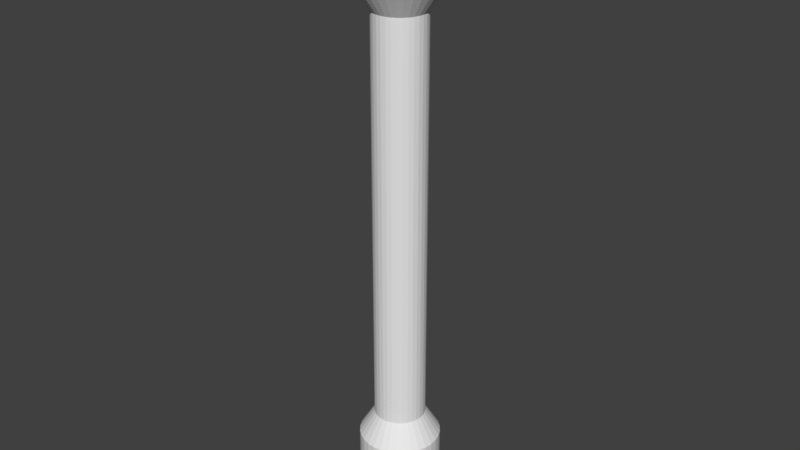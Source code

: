 # Source: Rope.blend  (saved by Blender 2.79.0; exported with 4.5.12 LTS)
import bpy
from mathutils import Matrix  # noqa: F401  (used for matrix-valued properties, if any)

bpy.ops.wm.read_factory_settings(use_empty=True)
scene = bpy.context.scene
scene.name = 'Scene'

# ---- collections
col_collection_1 = bpy.data.collections.new('Collection 1'); scene.collection.children.link(col_collection_1)

# ---- world
world_world = bpy.data.worlds.new('World'); scene.world = world_world
world_world.color = (0.05088, 0.05088, 0.05088)
world_world.use_sun_shadow = False
world_world.sun_shadow_jitter_overblur = 0.0
world_world.cycles.sampling_method = 'MANUAL'

# ---- meshes
me_cylinder = bpy.data.meshes.new('Cylinder')
me_cylinder.from_pydata([(0.0, 1.0, 4.0), (0.0, 1.0, 6.0), (0.1951, 0.9808, 4.0), (0.1951, 0.9808, 6.0), (0.3827, 0.9239, 4.0), (0.3827, 0.9239, 6.0), (0.5556, 0.8315, 4.0), (0.5556, 0.8315, 6.0), (0.7071, 0.7071, 4.0), (0.7071, 0.7071, 6.0), (0.8315, 0.5556, 4.0), (0.8315, 0.5556, 6.0), (0.9239, 0.3827, 4.0), (0.9239, 0.3827, 6.0), (0.9808, 0.1951, 4.0), (0.9808, 0.1951, 6.0), (1.0, 7.55e-08, 4.0), (1.0, 7.55e-08, 6.0), (0.9808, -0.1951, 4.0), (0.9808, -0.1951, 6.0), (0.9239, -0.3827, 4.0), (0.9239, -0.3827, 6.0), (0.8315, -0.5556, 4.0), (0.8315, -0.5556, 6.0), (0.7071, -0.7071, 4.0), (0.7071, -0.7071, 6.0), (0.5556, -0.8315, 4.0), (0.5556, -0.8315, 6.0), (0.3827, -0.9239, 4.0), (0.3827, -0.9239, 6.0), (0.1951, -0.9808, 4.0), (0.1951, -0.9808, 6.0), (-3.258e-07, -1.0, 4.0), (-3.258e-07, -1.0, 6.0), (-0.1951, -0.9808, 4.0), (-0.1951, -0.9808, 6.0), (-0.3827, -0.9239, 4.0), (-0.3827, -0.9239, 6.0), (-0.5556, -0.8315, 4.0), (-0.5556, -0.8315, 6.0), (-0.7071, -0.7071, 4.0), (-0.7071, -0.7071, 6.0), (-0.8315, -0.5556, 4.0), (-0.8315, -0.5556, 6.0), (-0.9239, -0.3827, 4.0), (-0.9239, -0.3827, 6.0), (-0.9808, -0.1951, 4.0), (-0.9808, -0.1951, 6.0), (-1.0, 9.656e-07, 4.0), (-1.0, 9.656e-07, 6.0), (-0.9808, 0.1951, 4.0), (-0.9808, 0.1951, 6.0), (-0.9239, 0.3827, 4.0), (-0.9239, 0.3827, 6.0), (-0.8315, 0.5556, 4.0), (-0.8315, 0.5556, 6.0), (-0.7071, 0.7071, 4.0), (-0.7071, 0.7071, 6.0), (-0.5556, 0.8315, 4.0), (-0.5556, 0.8315, 6.0), (-0.3827, 0.9239, 4.0), (-0.3827, 0.9239, 6.0), (-0.1951, 0.9808, 4.0), (-0.1951, 0.9808, 6.0), (-1.337e-07, 1.0, 8.0), (0.1951, 0.9808, 8.0), (0.3827, 0.9239, 8.0), (0.5556, 0.8315, 8.0), (0.7071, 0.7071, 8.0), (0.8315, 0.5556, 8.0), (0.9239, 0.3827, 8.0), (0.9808, 0.1951, 8.0), (1.0, 7.55e-08, 8.0), (0.9808, -0.1951, 8.0), (0.9239, -0.3827, 8.0), (0.8315, -0.5556, 8.0), (0.7071, -0.7071, 8.0), (0.5556, -0.8315, 8.0), (0.3827, -0.9239, 8.0), (0.1951, -0.9808, 8.0), (-4.595e-07, -1.0, 8.0), (-0.1951, -0.9808, 8.0), (-0.3827, -0.9239, 8.0), (-0.5556, -0.8315, 8.0), (-0.7071, -0.7071, 8.0), (-0.8315, -0.5556, 8.0), (-0.9239, -0.3827, 8.0), (-0.9808, -0.1951, 8.0), (-1.0, 9.656e-07, 8.0), (-0.9808, 0.1951, 8.0), (-0.9239, 0.3827, 8.0), (-0.8315, 0.5556, 8.0), (-0.7071, 0.7071, 8.0), (-0.5556, 0.8315, 8.0), (-0.3827, 0.9239, 8.0), (-0.1951, 0.9808, 8.0), (-9.548e-08, 1.0, 10.0), (0.1951, 0.9808, 10.0), (0.3827, 0.9239, 10.0), (0.5556, 0.8315, 10.0), (0.7071, 0.7071, 10.0), (0.8315, 0.5556, 10.0), (0.9239, 0.3827, 10.0), (0.9808, 0.1951, 10.0), (1.0, 7.55e-08, 10.0), (0.9808, -0.1951, 10.0), (0.9239, -0.3827, 10.0), (0.8315, -0.5556, 10.0), (0.7071, -0.7071, 10.0), (0.5556, -0.8315, 10.0), (0.3827, -0.9239, 10.0), (0.1951, -0.9808, 10.0), (-4.213e-07, -1.0, 10.0), (-0.1951, -0.9808, 10.0), (-0.3827, -0.9239, 10.0), (-0.5556, -0.8315, 10.0), (-0.7071, -0.7071, 10.0), (-0.8315, -0.5556, 10.0), (-0.9239, -0.3827, 10.0), (-0.9808, -0.1951, 10.0), (-1.0, 9.656e-07, 10.0), (-0.9808, 0.1951, 10.0), (-0.9239, 0.3827, 10.0), (-0.8315, 0.5556, 10.0), (-0.7071, 0.7071, 10.0), (-0.5556, 0.8315, 10.0), (-0.3827, 0.9239, 10.0), (-0.1951, 0.9808, 10.0), (1.719e-07, 1.0, 12.0), (0.1951, 0.9808, 12.0), (0.3827, 0.9239, 12.0), (0.5556, 0.8315, 12.0), (0.7071, 0.7071, 12.0), (0.8315, 0.5556, 12.0), (0.9239, 0.3827, 12.0), (0.9808, 0.1951, 12.0), (1.0, 7.55e-08, 12.0), (0.9808, -0.1951, 12.0), (0.9239, -0.3827, 12.0), (0.8315, -0.5556, 12.0), (0.7071, -0.7071, 12.0), (0.5556, -0.8315, 12.0), (0.3827, -0.9239, 12.0), (0.1951, -0.9808, 12.0), (-1.54e-07, -1.0, 12.0), (-0.1951, -0.9808, 12.0), (-0.3827, -0.9239, 12.0), (-0.5556, -0.8315, 12.0), (-0.7071, -0.7071, 12.0), (-0.8315, -0.5556, 12.0), (-0.9239, -0.3827, 12.0), (-0.9808, -0.1951, 12.0), (-1.0, 9.656e-07, 12.0), (-0.9808, 0.1951, 12.0), (-0.9239, 0.3827, 12.0), (-0.8315, 0.5556, 12.0), (-0.7071, 0.7071, 12.0), (-0.5556, 0.8315, 12.0), (-0.3827, 0.9239, 12.0), (-0.1951, 0.9808, 12.0), (-3.819e-08, 1.0, 14.0), (0.1951, 0.9808, 14.0), (0.3827, 0.9239, 14.0), (0.5556, 0.8315, 14.0), (0.7071, 0.7071, 14.0), (0.8315, 0.5556, 14.0), (0.9239, 0.3827, 14.0), (0.9808, 0.1951, 14.0), (1.0, 7.55e-08, 14.0), (0.9808, -0.1951, 14.0), (0.9239, -0.3827, 14.0), (0.8315, -0.5556, 14.0), (0.7071, -0.7071, 14.0), (0.5556, -0.8315, 14.0), (0.3827, -0.9239, 14.0), (0.1951, -0.9808, 14.0), (-3.64e-07, -1.0, 14.0), (-0.1951, -0.9808, 14.0), (-0.3827, -0.9239, 14.0), (-0.5556, -0.8315, 14.0), (-0.7071, -0.7071, 14.0), (-0.8315, -0.5556, 14.0), (-0.9239, -0.3827, 14.0), (-0.9808, -0.1951, 14.0), (-1.0, 9.656e-07, 14.0), (-0.9808, 0.1951, 14.0), (-0.9239, 0.3827, 14.0), (-0.8315, 0.5556, 14.0), (-0.7071, 0.7071, 14.0), (-0.5556, 0.8315, 14.0), (-0.3827, 0.9239, 14.0), (-0.1951, 0.9808, 14.0), (3.819e-07, 1.0, 16.0), (0.1951, 0.9808, 16.0), (0.3827, 0.9239, 16.0), (0.5556, 0.8315, 16.0), (0.7071, 0.7071, 16.0), (0.8315, 0.5556, 16.0), (0.9239, 0.3827, 16.0), (0.9808, 0.1951, 16.0), (1.0, 7.55e-08, 16.0), (0.9808, -0.1951, 16.0), (0.9239, -0.3827, 16.0), (0.8315, -0.5556, 16.0), (0.7071, -0.7071, 16.0), (0.5556, -0.8315, 16.0), (0.3827, -0.9239, 16.0), (0.1951, -0.9808, 16.0), (5.606e-08, -1.0, 16.0), (-0.1951, -0.9808, 16.0), (-0.3827, -0.9239, 16.0), (-0.5556, -0.8315, 16.0), (-0.7071, -0.7071, 16.0), (-0.8315, -0.5556, 16.0), (-0.9239, -0.3827, 16.0), (-0.9808, -0.1951, 16.0), (-1.0, 9.656e-07, 16.0), (-0.9808, 0.1951, 16.0), (-0.9239, 0.3827, 16.0), (-0.8315, 0.5556, 16.0), (-0.7071, 0.7071, 16.0), (-0.5556, 0.8315, 16.0), (-0.3827, 0.9239, 16.0), (-0.1951, 0.9808, 16.0), (-3.055e-07, 1.0, 18.0), (0.1951, 0.9808, 18.0), (0.3827, 0.9239, 18.0), (0.5556, 0.8315, 18.0), (0.7071, 0.7071, 18.0), (0.8315, 0.5556, 18.0), (0.9239, 0.3827, 18.0), (0.9808, 0.1951, 18.0), (1.0, 7.55e-08, 18.0), (0.9808, -0.1951, 18.0), (0.9239, -0.3827, 18.0), (0.8315, -0.5556, 18.0), (0.7071, -0.7071, 18.0), (0.5556, -0.8315, 18.0), (0.3827, -0.9239, 18.0), (0.1951, -0.9808, 18.0), (-6.314e-07, -1.0, 18.0), (-0.1951, -0.9808, 18.0), (-0.3827, -0.9239, 18.0), (-0.5556, -0.8315, 18.0), (-0.7071, -0.7071, 18.0), (-0.8315, -0.5556, 18.0), (-0.9239, -0.3827, 18.0), (-0.9808, -0.1951, 18.0), (-1.0, 9.656e-07, 18.0), (-0.9808, 0.1951, 18.0), (-0.9239, 0.3827, 18.0), (-0.8315, 0.5556, 18.0), (-0.7071, 0.7071, 18.0), (-0.5556, 0.8315, 18.0), (-0.3827, 0.9239, 18.0), (-0.1951, 0.9808, 18.0), (-3.895e-06, 1.0, 20.0), (0.1951, 0.9808, 20.0), (0.3827, 0.9239, 20.0), (0.5556, 0.8315, 20.0), (0.7071, 0.7071, 20.0), (0.8315, 0.5556, 20.0), (0.9239, 0.3827, 20.0), (0.9808, 0.1951, 20.0), (1.0, 7.55e-08, 20.0), (0.9808, -0.1951, 20.0), (0.9239, -0.3827, 20.0), (0.8315, -0.5556, 20.0), (0.7071, -0.7071, 20.0), (0.5556, -0.8315, 20.0), (0.3827, -0.9239, 20.0), (0.1951, -0.9808, 20.0), (-4.221e-06, -1.0, 20.0), (-0.1951, -0.9808, 20.0), (-0.3827, -0.9239, 20.0), (-0.5556, -0.8315, 20.0), (-0.7071, -0.7071, 20.0), (-0.8315, -0.5556, 20.0), (-0.9239, -0.3827, 20.0), (-0.9808, -0.1951, 20.0), (-1.0, 9.656e-07, 20.0), (-0.9808, 0.1951, 20.0), (-0.9239, 0.3827, 20.0), (-0.8315, 0.5556, 20.0), (-0.7071, 0.7071, 20.0), (-0.5556, 0.8315, 20.0), (-0.3827, 0.9239, 20.0), (-0.1951, 0.9808, 20.0), (-4.029e-06, 1.7, 21.0), (0.3316, 1.667, 21.0), (0.6506, 1.571, 21.0), (0.9445, 1.413, 21.0), (1.202, 1.202, 21.0), (1.413, 0.9445, 21.0), (1.571, 0.6506, 21.0), (1.667, 0.3317, 21.0), (1.7, -7.114e-08, 21.0), (1.667, -0.3317, 21.0), (1.571, -0.6506, 21.0), (1.413, -0.9445, 21.0), (1.202, -1.202, 21.0), (0.9445, -1.413, 21.0), (0.6506, -1.571, 21.0), (0.3316, -1.667, 21.0), (-4.583e-06, -1.7, 21.0), (-0.3317, -1.667, 21.0), (-0.6506, -1.571, 21.0), (-0.9445, -1.413, 21.0), (-1.202, -1.202, 21.0), (-1.414, -0.9445, 21.0), (-1.571, -0.6506, 21.0), (-1.667, -0.3317, 21.0), (-1.7, 1.442e-06, 21.0), (-1.667, 0.3317, 21.0), (-1.571, 0.6506, 21.0), (-1.414, 0.9445, 21.0), (-1.202, 1.202, 21.0), (-0.9445, 1.413, 21.0), (-0.6506, 1.571, 21.0), (-0.3317, 1.667, 21.0), (-4.134e-06, 1.7, 22.0), (0.3316, 1.667, 22.0), (0.6506, 1.571, 22.0), (0.9445, 1.413, 22.0), (1.202, 1.202, 22.0), (1.413, 0.9445, 22.0), (1.571, 0.6506, 22.0), (1.667, 0.3317, 22.0), (1.7, -7.114e-08, 22.0), (1.667, -0.3317, 22.0), (1.571, -0.6506, 22.0), (1.413, -0.9445, 22.0), (1.202, -1.202, 22.0), (0.9445, -1.413, 22.0), (0.6506, -1.571, 22.0), (0.3316, -1.667, 22.0), (-4.688e-06, -1.7, 22.0), (-0.3317, -1.667, 22.0), (-0.6506, -1.571, 22.0), (-0.9445, -1.413, 22.0), (-1.202, -1.202, 22.0), (-1.414, -0.9445, 22.0), (-1.571, -0.6506, 22.0), (-1.667, -0.3317, 22.0), (-1.7, 1.442e-06, 22.0), (-1.667, 0.3317, 22.0), (-1.571, 0.6506, 22.0), (-1.414, 0.9445, 22.0), (-1.202, 1.202, 22.0), (-0.9445, 1.413, 22.0), (-0.6506, 1.571, 22.0), (-0.3317, 1.667, 22.0), (-4.233e-06, 0.85, 23.13), (0.1658, 0.8337, 23.13), (0.3253, 0.7853, 23.13), (0.4722, 0.7067, 23.13), (0.601, 0.601, 23.13), (0.7067, 0.4722, 23.13), (0.7853, 0.3253, 23.13), (0.8337, 0.1658, 23.13), (0.85, 8.178e-08, 23.13), (0.8337, -0.1658, 23.13), (0.7853, -0.3253, 23.13), (0.7067, -0.4722, 23.13), (0.601, -0.601, 23.13), (0.4722, -0.7067, 23.13), (0.3253, -0.7853, 23.13), (0.1658, -0.8337, 23.13), (-4.51e-06, -0.85, 23.13), (-0.1658, -0.8337, 23.13), (-0.3253, -0.7853, 23.13), (-0.4722, -0.7067, 23.13), (-0.601, -0.601, 23.13), (-0.7068, -0.4722, 23.13), (-0.7853, -0.3253, 23.13), (-0.8337, -0.1658, 23.13), (-0.85, 8.384e-07, 23.13), (-0.8337, 0.1658, 23.13), (-0.7853, 0.3253, 23.13), (-0.7068, 0.4722, 23.13), (-0.601, 0.601, 23.13), (-0.4722, 0.7067, 23.13), (-0.3253, 0.7853, 23.13), (-0.1658, 0.8337, 23.13), (-5.131e-06, 0.85, 24.13), (0.1658, 0.8337, 24.13), (0.3253, 0.7853, 24.13), (0.4722, 0.7067, 24.13), (0.601, 0.601, 24.13), (0.7067, 0.4722, 24.13), (0.7853, 0.3253, 24.13), (0.8337, 0.1658, 24.13), (0.85, 8.178e-08, 24.13), (0.8337, -0.1658, 24.13), (0.7853, -0.3253, 24.13), (0.7067, -0.4722, 24.13), (0.601, -0.601, 24.13), (0.4722, -0.7067, 24.13), (0.3253, -0.7853, 24.13), (0.1658, -0.8337, 24.13), (-5.408e-06, -0.85, 24.13), (-0.1658, -0.8337, 24.13), (-0.3253, -0.7853, 24.13), (-0.4722, -0.7067, 24.13), (-0.601, -0.601, 24.13), (-0.7068, -0.4722, 24.13), (-0.7853, -0.3253, 24.13), (-0.8337, -0.1658, 24.13), (-0.85, 8.384e-07, 24.13), (-0.8337, 0.1658, 24.13), (-0.7853, 0.3253, 24.13), (-0.7068, 0.4722, 24.13), (-0.601, 0.601, 24.13), (-0.4722, 0.7067, 24.13), (-0.3253, 0.7853, 24.13), (-0.1658, 0.8337, 24.13), (-1.564e-08, 1.585, 3.029), (0.3093, 1.555, 3.029), (0.6067, 1.465, 3.029), (0.8807, 1.318, 3.029), (1.121, 1.121, 3.029), (1.318, 0.8807, 3.029), (1.465, 0.6067, 3.029), (1.555, 0.3093, 3.029), (1.585, -4.82e-08, 3.029), (1.555, -0.3093, 3.029), (1.465, -0.6067, 3.029), (1.318, -0.8807, 3.029), (1.121, -1.121, 3.029), (0.8807, -1.318, 3.029), (0.6067, -1.465, 3.029), (0.3093, -1.555, 3.029), (-5.322e-07, -1.585, 3.029), (-0.3093, -1.555, 3.029), (-0.6067, -1.465, 3.029), (-0.8807, -1.318, 3.029), (-1.121, -1.121, 3.029), (-1.318, -0.8807, 3.029), (-1.465, -0.6067, 3.029), (-1.555, -0.3093, 3.029), (-1.585, 1.363e-06, 3.029), (-1.555, 0.3093, 3.029), (-1.465, 0.6067, 3.029), (-1.318, 0.8807, 3.029), (-1.121, 1.121, 3.029), (-0.8807, 1.318, 3.029), (-0.6067, 1.465, 3.029), (-0.3093, 1.555, 3.029), (1.645e-07, 1.585, 1.971), (0.3093, 1.555, 1.971), (0.6067, 1.465, 1.971), (0.8807, 1.318, 1.971), (1.121, 1.121, 1.971), (1.318, 0.8807, 1.971), (1.465, 0.6067, 1.971), (1.555, 0.3093, 1.971), (1.585, -4.82e-08, 1.971), (1.555, -0.3093, 1.971), (1.465, -0.6067, 1.971), (1.318, -0.8807, 1.971), (1.121, -1.121, 1.971), (0.8807, -1.318, 1.971), (0.6067, -1.465, 1.971), (0.3093, -1.555, 1.971), (-3.521e-07, -1.585, 1.971), (-0.3093, -1.555, 1.971), (-0.6067, -1.465, 1.971), (-0.8807, -1.318, 1.971), (-1.121, -1.121, 1.971), (-1.318, -0.8807, 1.971), (-1.465, -0.6067, 1.971), (-1.555, -0.3093, 1.971), (-1.585, 1.363e-06, 1.971), (-1.555, 0.3093, 1.971), (-1.465, 0.6067, 1.971), (-1.318, 0.8807, 1.971), (-1.121, 1.121, 1.971), (-0.8807, 1.318, 1.971), (-0.6067, 1.465, 1.971), (-0.3093, 1.555, 1.971), (2.17e-07, 0.9513, 1.0), (0.1856, 0.933, 1.0), (0.3641, 0.8789, 1.0), (0.5285, 0.791, 1.0), (0.6727, 0.6727, 1.0), (0.791, 0.5285, 1.0), (0.8789, 0.3641, 1.0), (0.933, 0.1856, 1.0), (0.9513, 9.453e-08, 1.0), (0.933, -0.1856, 1.0), (0.8789, -0.3641, 1.0), (0.791, -0.5285, 1.0), (0.6727, -0.6727, 1.0), (0.5285, -0.791, 1.0), (0.3641, -0.8789, 1.0), (0.1856, -0.933, 1.0), (-9.297e-08, -0.9513, 1.0), (-0.1856, -0.933, 1.0), (-0.3641, -0.8789, 1.0), (-0.5285, -0.791, 1.0), (-0.6727, -0.6727, 1.0), (-0.791, -0.5285, 1.0), (-0.8789, -0.3641, 1.0), (-0.933, -0.1856, 1.0), (-0.9513, 9.413e-07, 1.0), (-0.933, 0.1856, 1.0), (-0.8789, 0.3641, 1.0), (-0.791, 0.5285, 1.0), (-0.6727, 0.6727, 1.0), (-0.5285, 0.791, 1.0), (-0.3641, 0.8789, 1.0), (-0.1856, 0.933, 1.0), (2.592e-07, 0.9513, 0.0), (0.1856, 0.933, 0.0), (0.3641, 0.8789, 0.0), (0.5285, 0.791, 0.0), (0.6727, 0.6727, 0.0), (0.791, 0.5285, 0.0), (0.8789, 0.3641, 0.0), (0.933, 0.1856, 0.0), (0.9513, 9.453e-08, 0.0), (0.933, -0.1856, 0.0), (0.8789, -0.3641, 0.0), (0.791, -0.5285, 0.0), (0.6727, -0.6727, 0.0), (0.5285, -0.791, 0.0), (0.3641, -0.8789, 0.0), (0.1856, -0.933, 0.0), (-5.077e-08, -0.9513, 0.0), (-0.1856, -0.933, 0.0), (-0.3641, -0.8789, 0.0), (-0.5285, -0.791, 0.0), (-0.6727, -0.6727, 0.0), (-0.791, -0.5285, 0.0), (-0.8789, -0.3641, 0.0), (-0.933, -0.1856, 0.0), (-0.9513, 9.413e-07, 0.0), (-0.933, 0.1856, 0.0), (-0.8789, 0.3641, 0.0), (-0.791, 0.5285, 0.0), (-0.6727, 0.6727, 0.0), (-0.5285, 0.791, 0.0), (-0.3641, 0.8789, 0.0), (-0.1856, 0.933, 0.0), (0.9513, 9.453e-08, 6.0), (0.9513, 9.453e-08, 8.0), (0.9513, 9.453e-08, 10.0), (0.9513, 9.453e-08, 12.0), (0.9513, 9.453e-08, 14.0), (0.9513, 9.453e-08, 16.0), (0.9513, 9.453e-08, 18.0), (0.9513, 9.453e-08, 20.0)], [(488, 544), (544, 545), (545, 546), (546, 547), (547, 548), (548, 549), (549, 550), (550, 551)], [(0, 1, 3, 2), (2, 3, 5, 4), (4, 5, 7, 6), (6, 7, 9, 8), (8, 9, 11, 10), (10, 11, 13, 12), (12, 13, 15, 14), (14, 15, 17, 16), (16, 17, 19, 18), (18, 19, 21, 20), (20, 21, 23, 22), (22, 23, 25, 24), (24, 25, 27, 26), (26, 27, 29, 28), (28, 29, 31, 30), (30, 31, 33, 32), (32, 33, 35, 34), (34, 35, 37, 36), (36, 37, 39, 38), (38, 39, 41, 40), (40, 41, 43, 42), (42, 43, 45, 44), (44, 45, 47, 46), (46, 47, 49, 48), (48, 49, 51, 50), (50, 51, 53, 52), (52, 53, 55, 54), (54, 55, 57, 56), (56, 57, 59, 58), (58, 59, 61, 60), (15, 13, 70, 71), (60, 61, 63, 62), (62, 63, 1, 0), (4, 6, 419, 418), (83, 82, 114, 115), (33, 31, 79, 80), (51, 49, 88, 89), (7, 5, 66, 67), (25, 23, 75, 76), (43, 41, 84, 85), (61, 59, 93, 94), (17, 15, 71, 72), (35, 33, 80, 81), (53, 51, 89, 90), (9, 7, 67, 68), (27, 25, 76, 77), (45, 43, 85, 86), (63, 61, 94, 95), (19, 17, 72, 73), (37, 35, 81, 82), (55, 53, 90, 91), (11, 9, 68, 69), (29, 27, 77, 78), (47, 45, 86, 87), (3, 1, 64, 65), (1, 63, 95, 64), (21, 19, 73, 74), (39, 37, 82, 83), (57, 55, 91, 92), (13, 11, 69, 70), (31, 29, 78, 79), (49, 47, 87, 88), (5, 3, 65, 66), (23, 21, 74, 75), (41, 39, 83, 84), (59, 57, 92, 93), (118, 117, 149, 150), (70, 69, 101, 102), (84, 83, 115, 116), (71, 70, 102, 103), (85, 84, 116, 117), (72, 71, 103, 104), (86, 85, 117, 118), (73, 72, 104, 105), (87, 86, 118, 119), (74, 73, 105, 106), (88, 87, 119, 120), (75, 74, 106, 107), (89, 88, 120, 121), (76, 75, 107, 108), (90, 89, 121, 122), (77, 76, 108, 109), (91, 90, 122, 123), (78, 77, 109, 110), (65, 64, 96, 97), (92, 91, 123, 124), (79, 78, 110, 111), (66, 65, 97, 98), (93, 92, 124, 125), (80, 79, 111, 112), (67, 66, 98, 99), (94, 93, 125, 126), (81, 80, 112, 113), (68, 67, 99, 100), (95, 94, 126, 127), (82, 81, 113, 114), (69, 68, 100, 101), (64, 95, 127, 96), (153, 152, 184, 185), (105, 104, 136, 137), (119, 118, 150, 151), (106, 105, 137, 138), (120, 119, 151, 152), (107, 106, 138, 139), (121, 120, 152, 153), (108, 107, 139, 140), (122, 121, 153, 154), (109, 108, 140, 141), (123, 122, 154, 155), (110, 109, 141, 142), (97, 96, 128, 129), (124, 123, 155, 156), (111, 110, 142, 143), (98, 97, 129, 130), (125, 124, 156, 157), (112, 111, 143, 144), (99, 98, 130, 131), (126, 125, 157, 158), (113, 112, 144, 145), (100, 99, 131, 132), (127, 126, 158, 159), (114, 113, 145, 146), (101, 100, 132, 133), (96, 127, 159, 128), (115, 114, 146, 147), (102, 101, 133, 134), (116, 115, 147, 148), (103, 102, 134, 135), (117, 116, 148, 149), (104, 103, 135, 136), (161, 160, 192, 193), (140, 139, 171, 172), (154, 153, 185, 186), (141, 140, 172, 173), (155, 154, 186, 187), (142, 141, 173, 174), (129, 128, 160, 161), (156, 155, 187, 188), (143, 142, 174, 175), (130, 129, 161, 162), (157, 156, 188, 189), (144, 143, 175, 176), (131, 130, 162, 163), (158, 157, 189, 190), (145, 144, 176, 177), (132, 131, 163, 164), (159, 158, 190, 191), (146, 145, 177, 178), (133, 132, 164, 165), (128, 159, 191, 160), (147, 146, 178, 179), (134, 133, 165, 166), (148, 147, 179, 180), (135, 134, 166, 167), (149, 148, 180, 181), (136, 135, 167, 168), (150, 149, 181, 182), (137, 136, 168, 169), (151, 150, 182, 183), (138, 137, 169, 170), (152, 151, 183, 184), (139, 138, 170, 171), (196, 195, 227, 228), (188, 187, 219, 220), (175, 174, 206, 207), (162, 161, 193, 194), (189, 188, 220, 221), (176, 175, 207, 208), (163, 162, 194, 195), (190, 189, 221, 222), (177, 176, 208, 209), (164, 163, 195, 196), (191, 190, 222, 223), (178, 177, 209, 210), (165, 164, 196, 197), (160, 191, 223, 192), (179, 178, 210, 211), (166, 165, 197, 198), (180, 179, 211, 212), (167, 166, 198, 199), (181, 180, 212, 213), (168, 167, 199, 200), (182, 181, 213, 214), (169, 168, 200, 201), (183, 182, 214, 215), (170, 169, 201, 202), (184, 183, 215, 216), (171, 170, 202, 203), (185, 184, 216, 217), (172, 171, 203, 204), (186, 185, 217, 218), (173, 172, 204, 205), (187, 186, 218, 219), (174, 173, 205, 206), (231, 230, 262, 263), (223, 222, 254, 255), (210, 209, 241, 242), (197, 196, 228, 229), (192, 223, 255, 224), (211, 210, 242, 243), (198, 197, 229, 230), (212, 211, 243, 244), (199, 198, 230, 231), (213, 212, 244, 245), (200, 199, 231, 232), (214, 213, 245, 246), (201, 200, 232, 233), (215, 214, 246, 247), (202, 201, 233, 234), (216, 215, 247, 248), (203, 202, 234, 235), (217, 216, 248, 249), (204, 203, 235, 236), (218, 217, 249, 250), (205, 204, 236, 237), (219, 218, 250, 251), (206, 205, 237, 238), (193, 192, 224, 225), (220, 219, 251, 252), (207, 206, 238, 239), (194, 193, 225, 226), (221, 220, 252, 253), (208, 207, 239, 240), (195, 194, 226, 227), (222, 221, 253, 254), (209, 208, 240, 241), (266, 265, 297, 298), (245, 244, 276, 277), (232, 231, 263, 264), (246, 245, 277, 278), (233, 232, 264, 265), (247, 246, 278, 279), (234, 233, 265, 266), (248, 247, 279, 280), (235, 234, 266, 267), (249, 248, 280, 281), (236, 235, 267, 268), (250, 249, 281, 282), (237, 236, 268, 269), (251, 250, 282, 283), (238, 237, 269, 270), (225, 224, 256, 257), (252, 251, 283, 284), (239, 238, 270, 271), (226, 225, 257, 258), (253, 252, 284, 285), (240, 239, 271, 272), (227, 226, 258, 259), (254, 253, 285, 286), (241, 240, 272, 273), (228, 227, 259, 260), (255, 254, 286, 287), (242, 241, 273, 274), (229, 228, 260, 261), (224, 255, 287, 256), (243, 242, 274, 275), (230, 229, 261, 262), (244, 243, 275, 276), (301, 300, 332, 333), (280, 279, 311, 312), (267, 266, 298, 299), (281, 280, 312, 313), (268, 267, 299, 300), (282, 281, 313, 314), (269, 268, 300, 301), (283, 282, 314, 315), (270, 269, 301, 302), (257, 256, 288, 289), (284, 283, 315, 316), (271, 270, 302, 303), (258, 257, 289, 290), (285, 284, 316, 317), (272, 271, 303, 304), (259, 258, 290, 291), (286, 285, 317, 318), (273, 272, 304, 305), (260, 259, 291, 292), (287, 286, 318, 319), (274, 273, 305, 306), (261, 260, 292, 293), (256, 287, 319, 288), (275, 274, 306, 307), (262, 261, 293, 294), (276, 275, 307, 308), (263, 262, 294, 295), (277, 276, 308, 309), (264, 263, 295, 296), (278, 277, 309, 310), (265, 264, 296, 297), (279, 278, 310, 311), (336, 335, 367, 368), (315, 314, 346, 347), (302, 301, 333, 334), (289, 288, 320, 321), (316, 315, 347, 348), (303, 302, 334, 335), (290, 289, 321, 322), (317, 316, 348, 349), (304, 303, 335, 336), (291, 290, 322, 323), (318, 317, 349, 350), (305, 304, 336, 337), (292, 291, 323, 324), (319, 318, 350, 351), (306, 305, 337, 338), (293, 292, 324, 325), (288, 319, 351, 320), (307, 306, 338, 339), (294, 293, 325, 326), (308, 307, 339, 340), (295, 294, 326, 327), (309, 308, 340, 341), (296, 295, 327, 328), (310, 309, 341, 342), (297, 296, 328, 329), (311, 310, 342, 343), (298, 297, 329, 330), (312, 311, 343, 344), (299, 298, 330, 331), (313, 312, 344, 345), (300, 299, 331, 332), (314, 313, 345, 346), (371, 370, 402, 403), (323, 322, 354, 355), (350, 349, 381, 382), (337, 336, 368, 369), (324, 323, 355, 356), (351, 350, 382, 383), (338, 337, 369, 370), (325, 324, 356, 357), (320, 351, 383, 352), (339, 338, 370, 371), (326, 325, 357, 358), (340, 339, 371, 372), (327, 326, 358, 359), (341, 340, 372, 373), (328, 327, 359, 360), (342, 341, 373, 374), (329, 328, 360, 361), (343, 342, 374, 375), (330, 329, 361, 362), (344, 343, 375, 376), (331, 330, 362, 363), (345, 344, 376, 377), (332, 331, 363, 364), (346, 345, 377, 378), (333, 332, 364, 365), (347, 346, 378, 379), (334, 333, 365, 366), (321, 320, 352, 353), (348, 347, 379, 380), (335, 334, 366, 367), (322, 321, 353, 354), (349, 348, 380, 381), (385, 384, 415, 414, 413, 412, 411, 410, 409, 408, 407, 406, 405, 404, 403, 402, 401, 400, 399, 398, 397, 396, 395, 394, 393, 392, 391, 390, 389, 388, 387, 386), (358, 357, 389, 390), (372, 371, 403, 404), (359, 358, 390, 391), (373, 372, 404, 405), (360, 359, 391, 392), (374, 373, 405, 406), (361, 360, 392, 393), (375, 374, 406, 407), (362, 361, 393, 394), (376, 375, 407, 408), (363, 362, 394, 395), (377, 376, 408, 409), (364, 363, 395, 396), (378, 377, 409, 410), (365, 364, 396, 397), (379, 378, 410, 411), (366, 365, 397, 398), (353, 352, 384, 385), (380, 379, 411, 412), (367, 366, 398, 399), (354, 353, 385, 386), (381, 380, 412, 413), (368, 367, 399, 400), (355, 354, 386, 387), (382, 381, 413, 414), (369, 368, 400, 401), (356, 355, 387, 388), (383, 382, 414, 415), (370, 369, 401, 402), (357, 356, 388, 389), (352, 383, 415, 384), (440, 441, 473, 472), (22, 24, 428, 427), (40, 42, 437, 436), (58, 60, 446, 445), (14, 16, 424, 423), (32, 34, 433, 432), (50, 52, 442, 441), (6, 8, 420, 419), (24, 26, 429, 428), (42, 44, 438, 437), (60, 62, 447, 446), (16, 18, 425, 424), (34, 36, 434, 433), (52, 54, 443, 442), (8, 10, 421, 420), (26, 28, 430, 429), (44, 46, 439, 438), (0, 2, 417, 416), (62, 0, 416, 447), (18, 20, 426, 425), (36, 38, 435, 434), (54, 56, 444, 443), (10, 12, 422, 421), (28, 30, 431, 430), (46, 48, 440, 439), (2, 4, 418, 417), (20, 22, 427, 426), (38, 40, 436, 435), (56, 58, 445, 444), (12, 14, 423, 422), (30, 32, 432, 431), (48, 50, 441, 440), (475, 476, 508, 507), (427, 428, 460, 459), (441, 442, 474, 473), (428, 429, 461, 460), (442, 443, 475, 474), (429, 430, 462, 461), (416, 417, 449, 448), (443, 444, 476, 475), (430, 431, 463, 462), (417, 418, 450, 449), (444, 445, 477, 476), (431, 432, 464, 463), (418, 419, 451, 450), (445, 446, 478, 477), (432, 433, 465, 464), (419, 420, 452, 451), (446, 447, 479, 478), (433, 434, 466, 465), (420, 421, 453, 452), (447, 416, 448, 479), (434, 435, 467, 466), (421, 422, 454, 453), (435, 436, 468, 467), (422, 423, 455, 454), (436, 437, 469, 468), (423, 424, 456, 455), (437, 438, 470, 469), (424, 425, 457, 456), (438, 439, 471, 470), (425, 426, 458, 457), (439, 440, 472, 471), (426, 427, 459, 458), (510, 511, 543, 542), (462, 463, 495, 494), (449, 450, 482, 481), (476, 477, 509, 508), (463, 464, 496, 495), (450, 451, 483, 482), (477, 478, 510, 509), (464, 465, 497, 496), (451, 452, 484, 483), (478, 479, 511, 510), (465, 466, 498, 497), (452, 453, 485, 484), (479, 448, 480, 511), (466, 467, 499, 498), (453, 454, 486, 485), (467, 468, 500, 499), (454, 455, 487, 486), (468, 469, 501, 500), (455, 456, 488, 487), (469, 470, 502, 501), (456, 457, 489, 488), (470, 471, 503, 502), (457, 458, 490, 489), (471, 472, 504, 503), (458, 459, 491, 490), (472, 473, 505, 504), (459, 460, 492, 491), (473, 474, 506, 505), (460, 461, 493, 492), (474, 475, 507, 506), (461, 462, 494, 493), (448, 449, 481, 480), (512, 513, 514, 515, 516, 517, 518, 519, 520, 521, 522, 523, 524, 525, 526, 527, 528, 529, 530, 531, 532, 533, 534, 535, 536, 537, 538, 539, 540, 541, 542, 543), (497, 498, 530, 529), (484, 485, 517, 516), (511, 480, 512, 543), (498, 499, 531, 530), (485, 486, 518, 517), (499, 500, 532, 531), (486, 487, 519, 518), (500, 501, 533, 532), (487, 488, 520, 519), (501, 502, 534, 533), (488, 489, 521, 520), (502, 503, 535, 534), (489, 490, 522, 521), (503, 504, 536, 535), (490, 491, 523, 522), (504, 505, 537, 536), (491, 492, 524, 523), (505, 506, 538, 537), (492, 493, 525, 524), (506, 507, 539, 538), (493, 494, 526, 525), (480, 481, 513, 512), (507, 508, 540, 539), (494, 495, 527, 526), (481, 482, 514, 513), (508, 509, 541, 540), (495, 496, 528, 527), (482, 483, 515, 514), (509, 510, 542, 541), (496, 497, 529, 528), (483, 484, 516, 515)])
me_cylinder.use_remesh_preserve_volume = False
me_cylinder.use_remesh_preserve_attributes = False
me_cylinder.use_mirror_vertex_groups = False
me_cylinder.update()
arm_armature_002 = bpy.data.armatures.new('Armature.002')  # bones are not reproduced

# ---- objects
ob_armature = bpy.data.objects.new('Armature', arm_armature_002)
ob_cylinder = bpy.data.objects.new('Cylinder', me_cylinder)

# ---- transforms, parenting, visibility, modifiers, constraints
ob_armature.location = (0.0, 0.0, 0.0)
ob_armature.lineart.crease_threshold = 0.0
ob_cylinder.location = (0.0, 0.0, 0.0)
ob_cylinder.lineart.crease_threshold = 0.0
_vg = ob_cylinder.vertex_groups.new(name='Group')
_vg.add([0, 1, 2, 3, 4, 5, 6, 7, 8, 9, 10, 11, 12, 13, 14, 15, 16, 17, 18, 19, 20, 21, 22, 23, 24, 25, 26, 27, 28, 29, 30, 31, 32, 33, 34, 35, 36, 37, 38, 39, 40, 41, 42, 43, 44, 45, 46, 47, 48, 49, 50, 51, 52, 53, 54, 55, 56, 57, 58, 59, 60, 61, 62, 63, 64, 65, 66, 67, 68, 69, 70, 71, 72, 73, 74, 75, 76, 77, 78, 79, 80, 81, 82, 83, 84, 85, 86, 87, 88, 89, 90, 91, 92, 93, 94, 95, 96, 97, 98, 99, 100, 101, 102, 103, 104, 105, 106, 107, 108, 109, 110, 111, 112, 113, 114, 115, 116, 117, 118, 119, 120, 121, 122, 123, 124, 125, 126, 127, 128, 129, 130, 131, 132, 133, 134, 135, 136, 137, 138, 139, 140, 141, 142, 143, 144, 145, 146, 147, 148, 149, 150, 151, 152, 153, 154, 155, 156, 157, 158, 159, 160, 161, 162, 163, 164, 165, 166, 167, 168, 169, 170, 171, 172, 173, 174, 175, 176, 177, 178, 179, 180, 181, 182, 183, 184, 185, 186, 187, 188, 189, 190, 191, 192, 193, 194, 195, 196, 197, 198, 199, 200, 201, 202, 203, 204, 205, 206, 207, 208, 209, 210, 211, 212, 213, 214, 215, 216, 217, 218, 219, 220, 221, 222, 223, 224, 225, 226, 227, 228, 229, 230, 231, 232, 233, 234, 235, 236, 237, 238, 239, 240, 241, 242, 243, 244, 245, 246, 247, 248, 249, 250, 251, 252, 253, 254, 255, 256, 257, 258, 259, 260, 261, 262, 263, 264, 265, 266, 267, 268, 269, 270, 271, 272, 273, 274, 275, 276, 277, 278, 279, 280, 281, 282, 283, 284, 285, 286, 287, 288, 289, 290, 291, 292, 293, 294, 295, 296, 297, 298, 299, 300, 301, 302, 303, 304, 305, 306, 307, 308, 309, 310, 311, 312, 313, 314, 315, 316, 317, 318, 319, 320, 321, 322, 323, 324, 325, 326, 327, 328, 329, 330, 331, 332, 333, 334, 335, 336, 337, 338, 339, 340, 341, 342, 343, 344, 345, 346, 347, 348, 349, 350, 351, 352, 353, 354, 355, 356, 357, 358, 359, 360, 361, 362, 363, 364, 365, 366, 367, 368, 369, 370, 371, 372, 373, 374, 375, 376, 377, 378, 379, 380, 381, 382, 383, 384, 385, 386, 387, 388, 389, 390, 391, 392, 393, 394, 395, 396, 397, 398, 399, 400, 401, 402, 403, 404, 405, 406, 407, 408, 409, 410, 411, 412, 413, 414, 415, 416, 417, 418, 419, 420, 421, 422, 423, 424, 425, 426, 427, 428, 429, 430, 431, 432, 433, 434, 435, 436, 437, 438, 439, 440, 441, 442, 443, 444, 445, 446, 447, 448, 449, 450, 451, 452, 453, 454, 455, 456, 457, 458, 459, 460, 461, 462, 463, 464, 465, 466, 467, 468, 469, 470, 471, 472, 473, 474, 475, 476, 477, 478, 479, 480, 481, 482, 483, 484, 485, 486, 487, 488, 489, 490, 491, 492, 493, 494, 495, 496, 497, 498, 499, 500, 501, 502, 503, 504, 505, 506, 507, 508, 509, 510, 511, 512, 513, 514, 515, 516, 517, 518, 519, 520, 521, 522, 523, 524, 525, 526, 527, 528, 529, 530, 531, 532, 533, 534, 535, 536, 537, 538, 539, 540, 541, 542, 543, 544, 545, 546, 547, 548, 549, 550, 551], 1.0, 'REPLACE')
_m = ob_cylinder.modifiers.new('Armature', 'ARMATURE')
_m.object = ob_armature
_m.use_bone_envelopes = True
_m.use_vertex_groups = False

# ---- collection membership
col_collection_1.objects.link(ob_armature)
col_collection_1.objects.link(ob_cylinder)

# ---- scene / render settings (as saved in the file)
scene.frame_start = 1; scene.frame_end = 250; scene.frame_set(1)
scene.render.engine = 'BLENDER_EEVEE_NEXT'
scene.render.resolution_percentage = 50
scene.render.dither_intensity = 0.0
scene.cycles.use_denoising = False
scene.cycles.samples = 128
scene.cycles.sampling_pattern = 'TABULATED_SOBOL'
scene.cycles.use_adaptive_sampling = False
scene.cycles.use_light_tree = False
scene.cycles.blur_glossy = 0.0
scene.cycles.sample_clamp_indirect = 0.0
scene.view_settings.view_transform = 'Standard'
bpy.context.view_layer.update()

# ---- added for rendering (the .blend has no active camera and no usable light): camera, sun
cam_auto = bpy.data.cameras.new('AutoCamera')
cam_auto.lens = 50.0
cam_auto.sensor_width = 36.0
cam_auto.clip_end = 1000.0
ob_auto_camera = bpy.data.objects.new('AutoCamera', cam_auto)
scene.collection.objects.link(ob_auto_camera)
ob_auto_camera.location = (22.7667, -27.32, 30.2795)
ob_auto_camera.rotation_euler = (1.09748, -7.21219e-08, 0.694738)
scene.camera = ob_auto_camera
light_auto_sun = bpy.data.lights.new('AutoSun', 'SUN')
light_auto_sun.energy = 3.0
light_auto_sun.angle = 0.0523599
ob_auto_sun = bpy.data.objects.new('AutoSun', light_auto_sun)
scene.collection.objects.link(ob_auto_sun)
ob_auto_sun.rotation_euler = (0.872665, 0.174533, 0.523599)
bpy.context.view_layer.update()
